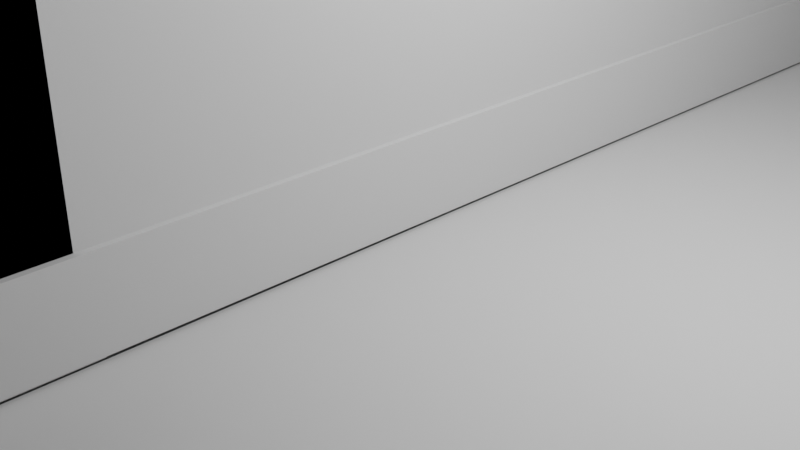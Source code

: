 # Source: backroom2.blend  (saved by Blender 2.93.21; exported with 4.5.12 LTS)
import bpy
from mathutils import Matrix  # noqa: F401  (used for matrix-valued properties, if any)

bpy.ops.wm.read_factory_settings(use_empty=True)
scene = bpy.context.scene
scene.name = 'Scene'

# ---- collections
col_collection = bpy.data.collections.new('Collection'); scene.collection.children.link(col_collection)

# ---- world
world_world = bpy.data.worlds.new('World'); scene.world = world_world
world_world.use_nodes = True; world_world.node_tree.nodes.clear()
_N = world_world.node_tree.nodes; _L = world_world.node_tree.links
n0 = _N.new('ShaderNodeOutputWorld'); n0.name = 'World Output'; n0.location = (300, 300)
n1 = _N.new('ShaderNodeBackground'); n1.name = 'Background'; n1.location = (10, 300)
n1.inputs[0].default_value = (0.05088, 0.05088, 0.05088, 1.0)
_L.new(n1.outputs[0], n0.inputs[0])
n0.is_active_output = True
world_world.color = (0.05088, 0.05088, 0.05088)
world_world.use_sun_shadow = False
world_world.sun_shadow_jitter_overblur = 0.0

# ---- cameras
cam_camera = bpy.data.cameras.new('Camera')
cam_camera.clip_end = 100.0
cam_camera.ortho_scale = 7.314

# ---- lights
light_light = bpy.data.lights.new('Light', 'POINT')
light_light.transmission_factor = 0.0
light_light.energy = 1000.0
light_light.shadow_soft_size = 0.1
light_light.shadow_maximum_resolution = 0.006
light_light.use_absolute_resolution = True

# ---- meshes
me_plane = bpy.data.meshes.new('Plane')
me_plane.from_pydata([(-1.0, -1.0, 0.0), (1.0, -1.0, 0.0), (-1.0, 1.0, 0.0), (1.0, 1.0, 0.0)], [], [(0, 1, 3, 2)])
_uv = me_plane.uv_layers.new(name='UVMap')
_uv.uv.foreach_set('vector', [0.0, 0.0, 1.0, 0.0, 1.0, 1.0, 0.0, 1.0])
me_plane.use_remesh_fix_poles = True
me_plane.use_remesh_preserve_attributes = False
me_plane.update()
me_plane_001 = bpy.data.meshes.new('Plane.001')
me_plane_001.from_pydata([(-1.0, -1.0, -0.5667), (1.0, -1.0, -0.5667), (-1.0, 1.0, -0.5667), (1.0, 1.0, -0.5667), (-1.0, 1.0, -0.03258), (1.0, 1.0, -0.03258), (1.0, -1.0, -0.03258), (-1.0, -1.0, -0.03258), (-1.336, 1.015, -0.1164), (1.219, 1.015, -0.1153), (-1.237, -1.02, -0.1191), (1.318, -1.02, -0.118), (-1.228, -1.02, -0.0201), (1.327, -1.02, -0.019), (1.228, 1.015, -0.01632), (-1.327, 1.015, -0.01742)], [], [(0, 1, 3, 2), (5, 4, 2, 3), (7, 6, 1, 0), (6, 5, 3, 1), (4, 7, 0, 2), (8, 10, 11, 9), (10, 8, 15, 12), (9, 11, 13, 14), (8, 9, 14, 15), (11, 10, 12, 13)])
_uv = me_plane_001.uv_layers.new(name='UVMap')
_uv.uv.foreach_set('vector', [0.0, 0.0, 1.0, 0.0, 1.0, 1.0, 0.0, 1.0, 1.0, 1.0, 0.0, 1.0, 0.0, 1.0, 1.0, 1.0, 0.0, 0.0, 1.0, 0.0, 1.0, 0.0, 0.0, 0.0, 1.0, 0.0, 1.0, 1.0, 1.0, 1.0, 1.0, 0.0, 0.0, 1.0, 0.0, 0.0, 0.0, 0.0, 0.0, 1.0, 0.0, 0.0, 0.0, 1.0, 1.0, 1.0, 1.0, 0.0, 0.0, 1.0, 0.0, 0.0, 0.0, 0.0, 0.0, 1.0, 1.0, 0.0, 1.0, 1.0, 1.0, 1.0, 1.0, 0.0, 0.0, 0.0, 1.0, 0.0, 1.0, 0.0, 0.0, 0.0, 1.0, 1.0, 0.0, 1.0, 0.0, 1.0, 1.0, 1.0])
me_plane_001.use_remesh_fix_poles = True
me_plane_001.use_remesh_preserve_attributes = False
me_plane_001.update()
me_plane_002 = bpy.data.meshes.new('Plane.002')
me_plane_002.from_pydata([(-1.0, -1.0, -0.5667), (1.0, -1.0, -0.5667), (-1.0, 1.0, -0.5667), (1.0, 1.0, -0.5667), (-1.0, 1.0, -0.03258), (1.0, 1.0, -0.03258), (1.0, -1.0, -0.03258), (-1.0, -1.0, -0.03258), (-1.336, 1.015, -0.1164), (1.219, 1.015, -0.1153), (-1.237, -1.02, -0.1191), (1.318, -1.02, -0.118), (-1.228, -1.02, -0.0201), (1.327, -1.02, -0.019), (1.228, 1.015, -0.01632), (-1.327, 1.015, -0.01742)], [], [(0, 1, 3, 2), (5, 4, 2, 3), (7, 6, 1, 0), (6, 5, 3, 1), (4, 7, 0, 2), (8, 10, 11, 9), (10, 8, 15, 12), (9, 11, 13, 14), (8, 9, 14, 15), (11, 10, 12, 13)])
_uv = me_plane_002.uv_layers.new(name='UVMap')
_uv.uv.foreach_set('vector', [0.0, 0.0, 1.0, 0.0, 1.0, 1.0, 0.0, 1.0, 1.0, 1.0, 0.0, 1.0, 0.0, 1.0, 1.0, 1.0, 0.0, 0.0, 1.0, 0.0, 1.0, 0.0, 0.0, 0.0, 1.0, 0.0, 1.0, 1.0, 1.0, 1.0, 1.0, 0.0, 0.0, 1.0, 0.0, 0.0, 0.0, 0.0, 0.0, 1.0, 0.0, 0.0, 0.0, 1.0, 1.0, 1.0, 1.0, 0.0, 0.0, 1.0, 0.0, 0.0, 0.0, 0.0, 0.0, 1.0, 1.0, 0.0, 1.0, 1.0, 1.0, 1.0, 1.0, 0.0, 0.0, 0.0, 1.0, 0.0, 1.0, 0.0, 0.0, 0.0, 1.0, 1.0, 0.0, 1.0, 0.0, 1.0, 1.0, 1.0])
me_plane_002.use_remesh_fix_poles = True
me_plane_002.use_remesh_preserve_attributes = False
me_plane_002.update()
me_plane_004 = bpy.data.meshes.new('Plane.004')
me_plane_004.from_pydata([(-1.0, -1.0, -0.5667), (1.0, -1.0, -0.5667), (-1.0, 1.0, -0.5667), (1.0, 1.0, -0.5667), (-1.0, 1.0, -0.03258), (1.0, 1.0, -0.03258), (1.0, -1.0, -0.03258), (-1.0, -1.0, -0.03258), (-1.336, 1.015, -0.1164), (1.219, 1.015, -0.1153), (-1.237, -1.02, -0.1191), (1.318, -1.02, -0.118), (-1.228, -1.02, -0.0201), (1.327, -1.02, -0.019), (1.228, 1.015, -0.01632), (-1.327, 1.015, -0.01742)], [], [(0, 1, 3, 2), (5, 4, 2, 3), (7, 6, 1, 0), (6, 5, 3, 1), (4, 7, 0, 2), (8, 10, 11, 9), (10, 8, 15, 12), (9, 11, 13, 14), (8, 9, 14, 15), (11, 10, 12, 13)])
_uv = me_plane_004.uv_layers.new(name='UVMap')
_uv.uv.foreach_set('vector', [0.0, 0.0, 1.0, 0.0, 1.0, 1.0, 0.0, 1.0, 1.0, 1.0, 0.0, 1.0, 0.0, 1.0, 1.0, 1.0, 0.0, 0.0, 1.0, 0.0, 1.0, 0.0, 0.0, 0.0, 1.0, 0.0, 1.0, 1.0, 1.0, 1.0, 1.0, 0.0, 0.0, 1.0, 0.0, 0.0, 0.0, 0.0, 0.0, 1.0, 0.0, 0.0, 0.0, 1.0, 1.0, 1.0, 1.0, 0.0, 0.0, 1.0, 0.0, 0.0, 0.0, 0.0, 0.0, 1.0, 1.0, 0.0, 1.0, 1.0, 1.0, 1.0, 1.0, 0.0, 0.0, 0.0, 1.0, 0.0, 1.0, 0.0, 0.0, 0.0, 1.0, 1.0, 0.0, 1.0, 0.0, 1.0, 1.0, 1.0])
me_plane_004.use_remesh_fix_poles = True
me_plane_004.use_remesh_preserve_attributes = False
me_plane_004.update()
me_plane_005 = bpy.data.meshes.new('Plane.005')
me_plane_005.from_pydata([(-1.0, -1.0, -0.5667), (1.0, -1.0, -0.5667), (-1.0, 1.0, -0.5667), (1.0, 1.0, -0.5667), (-1.0, 1.0, -0.03258), (1.0, 1.0, -0.03258), (1.0, -1.0, -0.03258), (-1.0, -1.0, -0.03258), (-1.336, 1.015, -0.1164), (1.219, 1.015, -0.1153), (-1.237, -1.02, -0.1191), (1.318, -1.02, -0.118), (-1.228, -1.02, -0.0201), (1.327, -1.02, -0.019), (1.228, 1.015, -0.01632), (-1.327, 1.015, -0.01742)], [], [(0, 1, 3, 2), (5, 4, 2, 3), (7, 6, 1, 0), (6, 5, 3, 1), (4, 7, 0, 2), (8, 10, 11, 9), (10, 8, 15, 12), (9, 11, 13, 14), (8, 9, 14, 15), (11, 10, 12, 13)])
_uv = me_plane_005.uv_layers.new(name='UVMap')
_uv.uv.foreach_set('vector', [0.0, 0.0, 1.0, 0.0, 1.0, 1.0, 0.0, 1.0, 1.0, 1.0, 0.0, 1.0, 0.0, 1.0, 1.0, 1.0, 0.0, 0.0, 1.0, 0.0, 1.0, 0.0, 0.0, 0.0, 1.0, 0.0, 1.0, 1.0, 1.0, 1.0, 1.0, 0.0, 0.0, 1.0, 0.0, 0.0, 0.0, 0.0, 0.0, 1.0, 0.0, 0.0, 0.0, 1.0, 1.0, 1.0, 1.0, 0.0, 0.0, 1.0, 0.0, 0.0, 0.0, 0.0, 0.0, 1.0, 1.0, 0.0, 1.0, 1.0, 1.0, 1.0, 1.0, 0.0, 0.0, 0.0, 1.0, 0.0, 1.0, 0.0, 0.0, 0.0, 1.0, 1.0, 0.0, 1.0, 0.0, 1.0, 1.0, 1.0])
me_plane_005.use_remesh_fix_poles = True
me_plane_005.use_remesh_preserve_attributes = False
me_plane_005.update()
me_plane_006 = bpy.data.meshes.new('Plane.006')
me_plane_006.from_pydata([(-1.0, -1.0, -0.5667), (1.0, -1.0, -0.5667), (-1.0, 1.0, -0.5667), (1.0, 1.0, -0.5667), (-1.0, 1.0, -0.03258), (1.0, 1.0, -0.03258), (1.0, -1.0, -0.03258), (-1.0, -1.0, -0.03258), (-1.336, 1.015, -0.1164), (1.219, 1.015, -0.1153), (-1.237, -1.02, -0.1191), (1.318, -1.02, -0.118), (-1.228, -1.02, -0.0201), (1.327, -1.02, -0.019), (1.228, 1.015, -0.01632), (-1.327, 1.015, -0.01742)], [], [(0, 1, 3, 2), (5, 4, 2, 3), (7, 6, 1, 0), (6, 5, 3, 1), (4, 7, 0, 2), (8, 10, 11, 9), (10, 8, 15, 12), (9, 11, 13, 14), (8, 9, 14, 15), (11, 10, 12, 13)])
_uv = me_plane_006.uv_layers.new(name='UVMap')
_uv.uv.foreach_set('vector', [0.0, 0.0, 1.0, 0.0, 1.0, 1.0, 0.0, 1.0, 1.0, 1.0, 0.0, 1.0, 0.0, 1.0, 1.0, 1.0, 0.0, 0.0, 1.0, 0.0, 1.0, 0.0, 0.0, 0.0, 1.0, 0.0, 1.0, 1.0, 1.0, 1.0, 1.0, 0.0, 0.0, 1.0, 0.0, 0.0, 0.0, 0.0, 0.0, 1.0, 0.0, 0.0, 0.0, 1.0, 1.0, 1.0, 1.0, 0.0, 0.0, 1.0, 0.0, 0.0, 0.0, 0.0, 0.0, 1.0, 1.0, 0.0, 1.0, 1.0, 1.0, 1.0, 1.0, 0.0, 0.0, 0.0, 1.0, 0.0, 1.0, 0.0, 0.0, 0.0, 1.0, 1.0, 0.0, 1.0, 0.0, 1.0, 1.0, 1.0])
me_plane_006.use_remesh_fix_poles = True
me_plane_006.use_remesh_preserve_attributes = False
me_plane_006.update()
me_plane_007 = bpy.data.meshes.new('Plane.007')
me_plane_007.from_pydata([(-1.0, -1.0, -0.5667), (1.0, -1.0, -0.5667), (-1.0, 1.0, -0.5667), (1.0, 1.0, -0.5667), (-1.0, 1.0, -0.03258), (1.0, 1.0, -0.03258), (1.0, -1.0, -0.03258), (-1.0, -1.0, -0.03258), (-1.336, 1.015, -0.1164), (1.219, 1.015, -0.1153), (-1.237, -1.02, -0.1191), (1.318, -1.02, -0.118), (-1.228, -1.02, -0.0201), (1.327, -1.02, -0.019), (1.228, 1.015, -0.01632), (-1.327, 1.015, -0.01742)], [], [(0, 1, 3, 2), (5, 4, 2, 3), (7, 6, 1, 0), (6, 5, 3, 1), (4, 7, 0, 2), (8, 10, 11, 9), (10, 8, 15, 12), (9, 11, 13, 14), (8, 9, 14, 15), (11, 10, 12, 13)])
_uv = me_plane_007.uv_layers.new(name='UVMap')
_uv.uv.foreach_set('vector', [0.0, 0.0, 1.0, 0.0, 1.0, 1.0, 0.0, 1.0, 1.0, 1.0, 0.0, 1.0, 0.0, 1.0, 1.0, 1.0, 0.0, 0.0, 1.0, 0.0, 1.0, 0.0, 0.0, 0.0, 1.0, 0.0, 1.0, 1.0, 1.0, 1.0, 1.0, 0.0, 0.0, 1.0, 0.0, 0.0, 0.0, 0.0, 0.0, 1.0, 0.0, 0.0, 0.0, 1.0, 1.0, 1.0, 1.0, 0.0, 0.0, 1.0, 0.0, 0.0, 0.0, 0.0, 0.0, 1.0, 1.0, 0.0, 1.0, 1.0, 1.0, 1.0, 1.0, 0.0, 0.0, 0.0, 1.0, 0.0, 1.0, 0.0, 0.0, 0.0, 1.0, 1.0, 0.0, 1.0, 0.0, 1.0, 1.0, 1.0])
me_plane_007.use_remesh_fix_poles = True
me_plane_007.use_remesh_preserve_attributes = False
me_plane_007.update()
me_plane_008 = bpy.data.meshes.new('Plane.008')
me_plane_008.from_pydata([(-1.0, -1.0, -0.5667), (1.0, -1.0, -0.5667), (-1.0, 1.0, -0.5667), (1.0, 1.0, -0.5667), (-1.0, 1.0, -0.03258), (1.0, 1.0, -0.03258), (1.0, -1.0, -0.03258), (-1.0, -1.0, -0.03258), (-1.336, 1.015, -0.1164), (1.219, 1.015, -0.1153), (-1.237, -1.02, -0.1191), (1.318, -1.02, -0.118), (-1.228, -1.02, -0.0201), (1.327, -1.02, -0.019), (1.228, 1.015, -0.01632), (-1.327, 1.015, -0.01742)], [], [(0, 1, 3, 2), (5, 4, 2, 3), (7, 6, 1, 0), (6, 5, 3, 1), (4, 7, 0, 2), (8, 10, 11, 9), (10, 8, 15, 12), (9, 11, 13, 14), (8, 9, 14, 15), (11, 10, 12, 13)])
_uv = me_plane_008.uv_layers.new(name='UVMap')
_uv.uv.foreach_set('vector', [0.0, 0.0, 1.0, 0.0, 1.0, 1.0, 0.0, 1.0, 1.0, 1.0, 0.0, 1.0, 0.0, 1.0, 1.0, 1.0, 0.0, 0.0, 1.0, 0.0, 1.0, 0.0, 0.0, 0.0, 1.0, 0.0, 1.0, 1.0, 1.0, 1.0, 1.0, 0.0, 0.0, 1.0, 0.0, 0.0, 0.0, 0.0, 0.0, 1.0, 0.0, 0.0, 0.0, 1.0, 1.0, 1.0, 1.0, 0.0, 0.0, 1.0, 0.0, 0.0, 0.0, 0.0, 0.0, 1.0, 1.0, 0.0, 1.0, 1.0, 1.0, 1.0, 1.0, 0.0, 0.0, 0.0, 1.0, 0.0, 1.0, 0.0, 0.0, 0.0, 1.0, 1.0, 0.0, 1.0, 0.0, 1.0, 1.0, 1.0])
me_plane_008.use_remesh_fix_poles = True
me_plane_008.use_remesh_preserve_attributes = False
me_plane_008.update()
me_plane_009 = bpy.data.meshes.new('Plane.009')
me_plane_009.from_pydata([(-1.0, -1.0, -0.5667), (1.0, -1.0, -0.5667), (-1.0, 1.0, -0.5667), (1.0, 1.0, -0.5667), (-1.0, 1.0, -0.03258), (1.0, 1.0, -0.03258), (1.0, -1.0, -0.03258), (-1.0, -1.0, -0.03258), (-1.336, 1.015, -0.1164), (1.219, 1.015, -0.1153), (-1.237, -1.02, -0.1191), (1.318, -1.02, -0.118), (-1.228, -1.02, -0.0201), (1.327, -1.02, -0.019), (1.228, 1.015, -0.01632), (-1.327, 1.015, -0.01742)], [], [(0, 1, 3, 2), (5, 4, 2, 3), (7, 6, 1, 0), (6, 5, 3, 1), (4, 7, 0, 2), (8, 10, 11, 9), (10, 8, 15, 12), (9, 11, 13, 14), (8, 9, 14, 15), (11, 10, 12, 13)])
_uv = me_plane_009.uv_layers.new(name='UVMap')
_uv.uv.foreach_set('vector', [0.0, 0.0, 1.0, 0.0, 1.0, 1.0, 0.0, 1.0, 1.0, 1.0, 0.0, 1.0, 0.0, 1.0, 1.0, 1.0, 0.0, 0.0, 1.0, 0.0, 1.0, 0.0, 0.0, 0.0, 1.0, 0.0, 1.0, 1.0, 1.0, 1.0, 1.0, 0.0, 0.0, 1.0, 0.0, 0.0, 0.0, 0.0, 0.0, 1.0, 0.0, 0.0, 0.0, 1.0, 1.0, 1.0, 1.0, 0.0, 0.0, 1.0, 0.0, 0.0, 0.0, 0.0, 0.0, 1.0, 1.0, 0.0, 1.0, 1.0, 1.0, 1.0, 1.0, 0.0, 0.0, 0.0, 1.0, 0.0, 1.0, 0.0, 0.0, 0.0, 1.0, 1.0, 0.0, 1.0, 0.0, 1.0, 1.0, 1.0])
me_plane_009.use_remesh_fix_poles = True
me_plane_009.use_remesh_preserve_attributes = False
me_plane_009.update()
me_plane_010 = bpy.data.meshes.new('Plane.010')
me_plane_010.from_pydata([(-1.0, -1.0, -0.5667), (1.0, -1.0, -0.5667), (-1.0, 1.0, -0.5667), (1.0, 1.0, -0.5667), (-1.0, 1.0, -0.03258), (1.0, 1.0, -0.03258), (1.0, -1.0, -0.03258), (-1.0, -1.0, -0.03258), (-1.336, 1.015, -0.1164), (1.219, 1.015, -0.1153), (-1.237, -1.02, -0.1191), (1.318, -1.02, -0.118), (-1.228, -1.02, -0.0201), (1.327, -1.02, -0.019), (1.228, 1.015, -0.01632), (-1.327, 1.015, -0.01742)], [], [(0, 1, 3, 2), (5, 4, 2, 3), (7, 6, 1, 0), (6, 5, 3, 1), (4, 7, 0, 2), (8, 10, 11, 9), (10, 8, 15, 12), (9, 11, 13, 14), (8, 9, 14, 15), (11, 10, 12, 13)])
_uv = me_plane_010.uv_layers.new(name='UVMap')
_uv.uv.foreach_set('vector', [0.0, 0.0, 1.0, 0.0, 1.0, 1.0, 0.0, 1.0, 1.0, 1.0, 0.0, 1.0, 0.0, 1.0, 1.0, 1.0, 0.0, 0.0, 1.0, 0.0, 1.0, 0.0, 0.0, 0.0, 1.0, 0.0, 1.0, 1.0, 1.0, 1.0, 1.0, 0.0, 0.0, 1.0, 0.0, 0.0, 0.0, 0.0, 0.0, 1.0, 0.0, 0.0, 0.0, 1.0, 1.0, 1.0, 1.0, 0.0, 0.0, 1.0, 0.0, 0.0, 0.0, 0.0, 0.0, 1.0, 1.0, 0.0, 1.0, 1.0, 1.0, 1.0, 1.0, 0.0, 0.0, 0.0, 1.0, 0.0, 1.0, 0.0, 0.0, 0.0, 1.0, 1.0, 0.0, 1.0, 0.0, 1.0, 1.0, 1.0])
me_plane_010.use_remesh_fix_poles = True
me_plane_010.use_remesh_preserve_attributes = False
me_plane_010.update()
me_plane_011 = bpy.data.meshes.new('Plane.011')
me_plane_011.from_pydata([(-1.0, -1.0, -0.5667), (1.0, -1.0, -0.5667), (-1.0, 1.0, -0.5667), (1.0, 1.0, -0.5667), (-1.0, 1.0, -0.03258), (1.0, 1.0, -0.03258), (1.0, -1.0, -0.03258), (-1.0, -1.0, -0.03258), (-1.336, 1.015, -0.1164), (1.219, 1.015, -0.1153), (-1.237, -1.02, -0.1191), (1.318, -1.02, -0.118), (-1.228, -1.02, -0.0201), (1.327, -1.02, -0.019), (1.228, 1.015, -0.01632), (-1.327, 1.015, -0.01742)], [], [(0, 1, 3, 2), (5, 4, 2, 3), (7, 6, 1, 0), (6, 5, 3, 1), (4, 7, 0, 2), (8, 10, 11, 9), (10, 8, 15, 12), (9, 11, 13, 14), (8, 9, 14, 15), (11, 10, 12, 13)])
_uv = me_plane_011.uv_layers.new(name='UVMap')
_uv.uv.foreach_set('vector', [0.0, 0.0, 1.0, 0.0, 1.0, 1.0, 0.0, 1.0, 1.0, 1.0, 0.0, 1.0, 0.0, 1.0, 1.0, 1.0, 0.0, 0.0, 1.0, 0.0, 1.0, 0.0, 0.0, 0.0, 1.0, 0.0, 1.0, 1.0, 1.0, 1.0, 1.0, 0.0, 0.0, 1.0, 0.0, 0.0, 0.0, 0.0, 0.0, 1.0, 0.0, 0.0, 0.0, 1.0, 1.0, 1.0, 1.0, 0.0, 0.0, 1.0, 0.0, 0.0, 0.0, 0.0, 0.0, 1.0, 1.0, 0.0, 1.0, 1.0, 1.0, 1.0, 1.0, 0.0, 0.0, 0.0, 1.0, 0.0, 1.0, 0.0, 0.0, 0.0, 1.0, 1.0, 0.0, 1.0, 0.0, 1.0, 1.0, 1.0])
me_plane_011.use_remesh_fix_poles = True
me_plane_011.use_remesh_preserve_attributes = False
me_plane_011.update()
me_plane_012 = bpy.data.meshes.new('Plane.012')
me_plane_012.from_pydata([(-1.0, -1.0, -0.5667), (1.0, -1.0, -0.5667), (-1.0, 1.0, -0.5667), (1.0, 1.0, -0.5667), (-1.0, 1.0, -0.03258), (1.0, 1.0, -0.03258), (1.0, -1.0, -0.03258), (-1.0, -1.0, -0.03258), (-1.336, 1.015, -0.1164), (1.219, 1.015, -0.1153), (-1.237, -1.02, -0.1191), (1.318, -1.02, -0.118), (-1.228, -1.02, -0.0201), (1.327, -1.02, -0.019), (1.228, 1.015, -0.01632), (-1.327, 1.015, -0.01742)], [], [(0, 1, 3, 2), (5, 4, 2, 3), (7, 6, 1, 0), (6, 5, 3, 1), (4, 7, 0, 2), (8, 10, 11, 9), (10, 8, 15, 12), (9, 11, 13, 14), (8, 9, 14, 15), (11, 10, 12, 13)])
_uv = me_plane_012.uv_layers.new(name='UVMap')
_uv.uv.foreach_set('vector', [0.0, 0.0, 1.0, 0.0, 1.0, 1.0, 0.0, 1.0, 1.0, 1.0, 0.0, 1.0, 0.0, 1.0, 1.0, 1.0, 0.0, 0.0, 1.0, 0.0, 1.0, 0.0, 0.0, 0.0, 1.0, 0.0, 1.0, 1.0, 1.0, 1.0, 1.0, 0.0, 0.0, 1.0, 0.0, 0.0, 0.0, 0.0, 0.0, 1.0, 0.0, 0.0, 0.0, 1.0, 1.0, 1.0, 1.0, 0.0, 0.0, 1.0, 0.0, 0.0, 0.0, 0.0, 0.0, 1.0, 1.0, 0.0, 1.0, 1.0, 1.0, 1.0, 1.0, 0.0, 0.0, 0.0, 1.0, 0.0, 1.0, 0.0, 0.0, 0.0, 1.0, 1.0, 0.0, 1.0, 0.0, 1.0, 1.0, 1.0])
me_plane_012.use_remesh_fix_poles = True
me_plane_012.use_remesh_preserve_attributes = False
me_plane_012.update()
me_plane_013 = bpy.data.meshes.new('Plane.013')
me_plane_013.from_pydata([(-1.0, -1.0, -0.5667), (1.0, -1.0, -0.5667), (-1.0, 1.0, -0.5667), (1.0, 1.0, -0.5667), (-1.0, 1.0, -0.03258), (1.0, 1.0, -0.03258), (1.0, -1.0, -0.03258), (-1.0, -1.0, -0.03258), (-1.336, 1.015, -0.1164), (1.219, 1.015, -0.1153), (-1.237, -1.02, -0.1191), (1.318, -1.02, -0.118), (-1.228, -1.02, -0.0201), (1.327, -1.02, -0.019), (1.228, 1.015, -0.01632), (-1.327, 1.015, -0.01742)], [], [(0, 1, 3, 2), (5, 4, 2, 3), (7, 6, 1, 0), (6, 5, 3, 1), (4, 7, 0, 2), (8, 10, 11, 9), (10, 8, 15, 12), (9, 11, 13, 14), (8, 9, 14, 15), (11, 10, 12, 13)])
_uv = me_plane_013.uv_layers.new(name='UVMap')
_uv.uv.foreach_set('vector', [0.0, 0.0, 1.0, 0.0, 1.0, 1.0, 0.0, 1.0, 1.0, 1.0, 0.0, 1.0, 0.0, 1.0, 1.0, 1.0, 0.0, 0.0, 1.0, 0.0, 1.0, 0.0, 0.0, 0.0, 1.0, 0.0, 1.0, 1.0, 1.0, 1.0, 1.0, 0.0, 0.0, 1.0, 0.0, 0.0, 0.0, 0.0, 0.0, 1.0, 0.0, 0.0, 0.0, 1.0, 1.0, 1.0, 1.0, 0.0, 0.0, 1.0, 0.0, 0.0, 0.0, 0.0, 0.0, 1.0, 1.0, 0.0, 1.0, 1.0, 1.0, 1.0, 1.0, 0.0, 0.0, 0.0, 1.0, 0.0, 1.0, 0.0, 0.0, 0.0, 1.0, 1.0, 0.0, 1.0, 0.0, 1.0, 1.0, 1.0])
me_plane_013.use_remesh_fix_poles = True
me_plane_013.use_remesh_preserve_attributes = False
me_plane_013.update()
me_plane_014 = bpy.data.meshes.new('Plane.014')
me_plane_014.from_pydata([(-1.0, -1.0, -0.5667), (1.0, -1.0, -0.5667), (-1.0, 1.0, -0.5667), (1.0, 1.0, -0.5667), (-1.0, 1.0, -0.03258), (1.0, 1.0, -0.03258), (1.0, -1.0, -0.03258), (-1.0, -1.0, -0.03258), (-1.336, 1.015, -0.1164), (1.219, 1.015, -0.1153), (-1.237, -1.02, -0.1191), (1.318, -1.02, -0.118), (-1.228, -1.02, -0.0201), (1.327, -1.02, -0.019), (1.228, 1.015, -0.01632), (-1.327, 1.015, -0.01742)], [], [(0, 1, 3, 2), (5, 4, 2, 3), (7, 6, 1, 0), (6, 5, 3, 1), (4, 7, 0, 2), (8, 10, 11, 9), (10, 8, 15, 12), (9, 11, 13, 14), (8, 9, 14, 15), (11, 10, 12, 13)])
_uv = me_plane_014.uv_layers.new(name='UVMap')
_uv.uv.foreach_set('vector', [0.0, 0.0, 1.0, 0.0, 1.0, 1.0, 0.0, 1.0, 1.0, 1.0, 0.0, 1.0, 0.0, 1.0, 1.0, 1.0, 0.0, 0.0, 1.0, 0.0, 1.0, 0.0, 0.0, 0.0, 1.0, 0.0, 1.0, 1.0, 1.0, 1.0, 1.0, 0.0, 0.0, 1.0, 0.0, 0.0, 0.0, 0.0, 0.0, 1.0, 0.0, 0.0, 0.0, 1.0, 1.0, 1.0, 1.0, 0.0, 0.0, 1.0, 0.0, 0.0, 0.0, 0.0, 0.0, 1.0, 1.0, 0.0, 1.0, 1.0, 1.0, 1.0, 1.0, 0.0, 0.0, 0.0, 1.0, 0.0, 1.0, 0.0, 0.0, 0.0, 1.0, 1.0, 0.0, 1.0, 0.0, 1.0, 1.0, 1.0])
me_plane_014.use_remesh_fix_poles = True
me_plane_014.use_remesh_preserve_attributes = False
me_plane_014.update()
me_plane_015 = bpy.data.meshes.new('Plane.015')
me_plane_015.from_pydata([(-1.0, -1.0, -0.5667), (1.0, -1.0, -0.5667), (-1.0, 1.0, -0.5667), (1.0, 1.0, -0.5667), (-1.0, 1.0, -0.03258), (1.0, 1.0, -0.03258), (1.0, -1.0, -0.03258), (-1.0, -1.0, -0.03258), (-1.336, 1.015, -0.1164), (1.219, 1.015, -0.1153), (-1.237, -1.02, -0.1191), (1.318, -1.02, -0.118), (-1.228, -1.02, -0.0201), (1.327, -1.02, -0.019), (1.228, 1.015, -0.01632), (-1.327, 1.015, -0.01742)], [], [(0, 1, 3, 2), (5, 4, 2, 3), (7, 6, 1, 0), (6, 5, 3, 1), (4, 7, 0, 2), (8, 10, 11, 9), (10, 8, 15, 12), (9, 11, 13, 14), (8, 9, 14, 15), (11, 10, 12, 13)])
_uv = me_plane_015.uv_layers.new(name='UVMap')
_uv.uv.foreach_set('vector', [0.0, 0.0, 1.0, 0.0, 1.0, 1.0, 0.0, 1.0, 1.0, 1.0, 0.0, 1.0, 0.0, 1.0, 1.0, 1.0, 0.0, 0.0, 1.0, 0.0, 1.0, 0.0, 0.0, 0.0, 1.0, 0.0, 1.0, 1.0, 1.0, 1.0, 1.0, 0.0, 0.0, 1.0, 0.0, 0.0, 0.0, 0.0, 0.0, 1.0, 0.0, 0.0, 0.0, 1.0, 1.0, 1.0, 1.0, 0.0, 0.0, 1.0, 0.0, 0.0, 0.0, 0.0, 0.0, 1.0, 1.0, 0.0, 1.0, 1.0, 1.0, 1.0, 1.0, 0.0, 0.0, 0.0, 1.0, 0.0, 1.0, 0.0, 0.0, 0.0, 1.0, 1.0, 0.0, 1.0, 0.0, 1.0, 1.0, 1.0])
me_plane_015.use_remesh_fix_poles = True
me_plane_015.use_remesh_preserve_attributes = False
me_plane_015.update()
me_plane_016 = bpy.data.meshes.new('Plane.016')
me_plane_016.from_pydata([(-1.0, -1.0, -0.5667), (1.0, -1.0, -0.5667), (-1.0, 1.0, -0.5667), (1.0, 1.0, -0.5667), (-1.0, 1.0, -0.03258), (1.0, 1.0, -0.03258), (1.0, -1.0, -0.03258), (-1.0, -1.0, -0.03258), (-1.336, 1.015, -0.1164), (1.219, 1.015, -0.1153), (-1.237, -1.02, -0.1191), (1.318, -1.02, -0.118), (-1.228, -1.02, -0.0201), (1.327, -1.02, -0.019), (1.228, 1.015, -0.01632), (-1.327, 1.015, -0.01742)], [], [(0, 1, 3, 2), (5, 4, 2, 3), (7, 6, 1, 0), (6, 5, 3, 1), (4, 7, 0, 2), (8, 10, 11, 9), (10, 8, 15, 12), (9, 11, 13, 14), (8, 9, 14, 15), (11, 10, 12, 13)])
_uv = me_plane_016.uv_layers.new(name='UVMap')
_uv.uv.foreach_set('vector', [0.0, 0.0, 1.0, 0.0, 1.0, 1.0, 0.0, 1.0, 1.0, 1.0, 0.0, 1.0, 0.0, 1.0, 1.0, 1.0, 0.0, 0.0, 1.0, 0.0, 1.0, 0.0, 0.0, 0.0, 1.0, 0.0, 1.0, 1.0, 1.0, 1.0, 1.0, 0.0, 0.0, 1.0, 0.0, 0.0, 0.0, 0.0, 0.0, 1.0, 0.0, 0.0, 0.0, 1.0, 1.0, 1.0, 1.0, 0.0, 0.0, 1.0, 0.0, 0.0, 0.0, 0.0, 0.0, 1.0, 1.0, 0.0, 1.0, 1.0, 1.0, 1.0, 1.0, 0.0, 0.0, 0.0, 1.0, 0.0, 1.0, 0.0, 0.0, 0.0, 1.0, 1.0, 0.0, 1.0, 0.0, 1.0, 1.0, 1.0])
me_plane_016.use_remesh_fix_poles = True
me_plane_016.use_remesh_preserve_attributes = False
me_plane_016.update()
me_plane_017 = bpy.data.meshes.new('Plane.017')
me_plane_017.from_pydata([(-1.0, -1.0, -0.5667), (1.0, -1.0, -0.5667), (-1.0, 1.0, -0.5667), (1.0, 1.0, -0.5667), (-1.0, 1.0, -0.03258), (1.0, 1.0, -0.03258), (1.0, -1.0, -0.03258), (-1.0, -1.0, -0.03258), (-1.336, 1.015, -0.1164), (1.219, 1.015, -0.1153), (-1.237, -1.02, -0.1191), (1.318, -1.02, -0.118), (-1.228, -1.02, -0.0201), (1.327, -1.02, -0.019), (1.228, 1.015, -0.01632), (-1.327, 1.015, -0.01742)], [], [(0, 1, 3, 2), (5, 4, 2, 3), (7, 6, 1, 0), (6, 5, 3, 1), (4, 7, 0, 2), (8, 10, 11, 9), (10, 8, 15, 12), (9, 11, 13, 14), (8, 9, 14, 15), (11, 10, 12, 13)])
_uv = me_plane_017.uv_layers.new(name='UVMap')
_uv.uv.foreach_set('vector', [0.0, 0.0, 1.0, 0.0, 1.0, 1.0, 0.0, 1.0, 1.0, 1.0, 0.0, 1.0, 0.0, 1.0, 1.0, 1.0, 0.0, 0.0, 1.0, 0.0, 1.0, 0.0, 0.0, 0.0, 1.0, 0.0, 1.0, 1.0, 1.0, 1.0, 1.0, 0.0, 0.0, 1.0, 0.0, 0.0, 0.0, 0.0, 0.0, 1.0, 0.0, 0.0, 0.0, 1.0, 1.0, 1.0, 1.0, 0.0, 0.0, 1.0, 0.0, 0.0, 0.0, 0.0, 0.0, 1.0, 1.0, 0.0, 1.0, 1.0, 1.0, 1.0, 1.0, 0.0, 0.0, 0.0, 1.0, 0.0, 1.0, 0.0, 0.0, 0.0, 1.0, 1.0, 0.0, 1.0, 0.0, 1.0, 1.0, 1.0])
me_plane_017.use_remesh_fix_poles = True
me_plane_017.use_remesh_preserve_attributes = False
me_plane_017.update()
me_plane_018 = bpy.data.meshes.new('Plane.018')
me_plane_018.from_pydata([(-1.0, -1.0, -0.5667), (1.0, -1.0, -0.5667), (-1.0, 1.0, -0.5667), (1.0, 1.0, -0.5667), (-1.0, 1.0, -0.03258), (1.0, 1.0, -0.03258), (1.0, -1.0, -0.03258), (-1.0, -1.0, -0.03258), (-1.336, 1.015, -0.1164), (1.219, 1.015, -0.1153), (-1.237, -1.02, -0.1191), (1.318, -1.02, -0.118), (-1.228, -1.02, -0.0201), (1.327, -1.02, -0.019), (1.228, 1.015, -0.01632), (-1.327, 1.015, -0.01742)], [], [(0, 1, 3, 2), (5, 4, 2, 3), (7, 6, 1, 0), (6, 5, 3, 1), (4, 7, 0, 2), (8, 10, 11, 9), (10, 8, 15, 12), (9, 11, 13, 14), (8, 9, 14, 15), (11, 10, 12, 13)])
_uv = me_plane_018.uv_layers.new(name='UVMap')
_uv.uv.foreach_set('vector', [0.0, 0.0, 1.0, 0.0, 1.0, 1.0, 0.0, 1.0, 1.0, 1.0, 0.0, 1.0, 0.0, 1.0, 1.0, 1.0, 0.0, 0.0, 1.0, 0.0, 1.0, 0.0, 0.0, 0.0, 1.0, 0.0, 1.0, 1.0, 1.0, 1.0, 1.0, 0.0, 0.0, 1.0, 0.0, 0.0, 0.0, 0.0, 0.0, 1.0, 0.0, 0.0, 0.0, 1.0, 1.0, 1.0, 1.0, 0.0, 0.0, 1.0, 0.0, 0.0, 0.0, 0.0, 0.0, 1.0, 1.0, 0.0, 1.0, 1.0, 1.0, 1.0, 1.0, 0.0, 0.0, 0.0, 1.0, 0.0, 1.0, 0.0, 0.0, 0.0, 1.0, 1.0, 0.0, 1.0, 0.0, 1.0, 1.0, 1.0])
me_plane_018.use_remesh_fix_poles = True
me_plane_018.use_remesh_preserve_attributes = False
me_plane_018.update()
me_plane_019 = bpy.data.meshes.new('Plane.019')
me_plane_019.from_pydata([(-1.0, -1.0, -0.5667), (1.0, -1.0, -0.5667), (-1.0, 1.0, -0.5667), (1.0, 1.0, -0.5667), (-1.0, 1.0, -0.03258), (1.0, 1.0, -0.03258), (1.0, -1.0, -0.03258), (-1.0, -1.0, -0.03258), (-1.336, 1.015, -0.1164), (1.219, 1.015, -0.1153), (-1.237, -1.02, -0.1191), (1.318, -1.02, -0.118), (-1.228, -1.02, -0.0201), (1.327, -1.02, -0.019), (1.228, 1.015, -0.01632), (-1.327, 1.015, -0.01742)], [], [(0, 1, 3, 2), (5, 4, 2, 3), (7, 6, 1, 0), (6, 5, 3, 1), (4, 7, 0, 2), (8, 10, 11, 9), (10, 8, 15, 12), (9, 11, 13, 14), (8, 9, 14, 15), (11, 10, 12, 13)])
_uv = me_plane_019.uv_layers.new(name='UVMap')
_uv.uv.foreach_set('vector', [0.0, 0.0, 1.0, 0.0, 1.0, 1.0, 0.0, 1.0, 1.0, 1.0, 0.0, 1.0, 0.0, 1.0, 1.0, 1.0, 0.0, 0.0, 1.0, 0.0, 1.0, 0.0, 0.0, 0.0, 1.0, 0.0, 1.0, 1.0, 1.0, 1.0, 1.0, 0.0, 0.0, 1.0, 0.0, 0.0, 0.0, 0.0, 0.0, 1.0, 0.0, 0.0, 0.0, 1.0, 1.0, 1.0, 1.0, 0.0, 0.0, 1.0, 0.0, 0.0, 0.0, 0.0, 0.0, 1.0, 1.0, 0.0, 1.0, 1.0, 1.0, 1.0, 1.0, 0.0, 0.0, 0.0, 1.0, 0.0, 1.0, 0.0, 0.0, 0.0, 1.0, 1.0, 0.0, 1.0, 0.0, 1.0, 1.0, 1.0])
me_plane_019.use_remesh_fix_poles = True
me_plane_019.use_remesh_preserve_attributes = False
me_plane_019.update()
me_plane_020 = bpy.data.meshes.new('Plane.020')
me_plane_020.from_pydata([(-1.0, -1.0, -0.5667), (1.0, -1.0, -0.5667), (-1.0, 1.0, -0.5667), (1.0, 1.0, -0.5667), (-1.0, 1.0, -0.03258), (1.0, 1.0, -0.03258), (1.0, -1.0, -0.03258), (-1.0, -1.0, -0.03258), (-1.336, 1.015, -0.1164), (1.219, 1.015, -0.1153), (-1.237, -1.02, -0.1191), (1.318, -1.02, -0.118), (-1.228, -1.02, -0.0201), (1.327, -1.02, -0.019), (1.228, 1.015, -0.01632), (-1.327, 1.015, -0.01742)], [], [(0, 1, 3, 2), (5, 4, 2, 3), (7, 6, 1, 0), (6, 5, 3, 1), (4, 7, 0, 2), (8, 10, 11, 9), (10, 8, 15, 12), (9, 11, 13, 14), (8, 9, 14, 15), (11, 10, 12, 13)])
_uv = me_plane_020.uv_layers.new(name='UVMap')
_uv.uv.foreach_set('vector', [0.0, 0.0, 1.0, 0.0, 1.0, 1.0, 0.0, 1.0, 1.0, 1.0, 0.0, 1.0, 0.0, 1.0, 1.0, 1.0, 0.0, 0.0, 1.0, 0.0, 1.0, 0.0, 0.0, 0.0, 1.0, 0.0, 1.0, 1.0, 1.0, 1.0, 1.0, 0.0, 0.0, 1.0, 0.0, 0.0, 0.0, 0.0, 0.0, 1.0, 0.0, 0.0, 0.0, 1.0, 1.0, 1.0, 1.0, 0.0, 0.0, 1.0, 0.0, 0.0, 0.0, 0.0, 0.0, 1.0, 1.0, 0.0, 1.0, 1.0, 1.0, 1.0, 1.0, 0.0, 0.0, 0.0, 1.0, 0.0, 1.0, 0.0, 0.0, 0.0, 1.0, 1.0, 0.0, 1.0, 0.0, 1.0, 1.0, 1.0])
me_plane_020.use_remesh_fix_poles = True
me_plane_020.use_remesh_preserve_attributes = False
me_plane_020.update()
me_plane_021 = bpy.data.meshes.new('Plane.021')
me_plane_021.from_pydata([(-1.0, -1.0, -0.5667), (1.0, -1.0, -0.5667), (-1.0, 1.0, -0.5667), (1.0, 1.0, -0.5667), (-1.0, 1.0, -0.03258), (1.0, 1.0, -0.03258), (1.0, -1.0, -0.03258), (-1.0, -1.0, -0.03258), (-1.336, 1.015, -0.1164), (1.219, 1.015, -0.1153), (-1.237, -1.02, -0.1191), (1.318, -1.02, -0.118), (-1.228, -1.02, -0.0201), (1.327, -1.02, -0.019), (1.228, 1.015, -0.01632), (-1.327, 1.015, -0.01742)], [], [(0, 1, 3, 2), (5, 4, 2, 3), (7, 6, 1, 0), (6, 5, 3, 1), (4, 7, 0, 2), (8, 10, 11, 9), (10, 8, 15, 12), (9, 11, 13, 14), (8, 9, 14, 15), (11, 10, 12, 13)])
_uv = me_plane_021.uv_layers.new(name='UVMap')
_uv.uv.foreach_set('vector', [0.0, 0.0, 1.0, 0.0, 1.0, 1.0, 0.0, 1.0, 1.0, 1.0, 0.0, 1.0, 0.0, 1.0, 1.0, 1.0, 0.0, 0.0, 1.0, 0.0, 1.0, 0.0, 0.0, 0.0, 1.0, 0.0, 1.0, 1.0, 1.0, 1.0, 1.0, 0.0, 0.0, 1.0, 0.0, 0.0, 0.0, 0.0, 0.0, 1.0, 0.0, 0.0, 0.0, 1.0, 1.0, 1.0, 1.0, 0.0, 0.0, 1.0, 0.0, 0.0, 0.0, 0.0, 0.0, 1.0, 1.0, 0.0, 1.0, 1.0, 1.0, 1.0, 1.0, 0.0, 0.0, 0.0, 1.0, 0.0, 1.0, 0.0, 0.0, 0.0, 1.0, 1.0, 0.0, 1.0, 0.0, 1.0, 1.0, 1.0])
me_plane_021.use_remesh_fix_poles = True
me_plane_021.use_remesh_preserve_attributes = False
me_plane_021.update()
me_plane_022 = bpy.data.meshes.new('Plane.022')
me_plane_022.from_pydata([(-1.0, -1.0, -0.5667), (1.0, -1.0, -0.5667), (-1.0, 1.0, -0.5667), (1.0, 1.0, -0.5667), (-1.0, 1.0, -0.03258), (1.0, 1.0, -0.03258), (1.0, -1.0, -0.03258), (-1.0, -1.0, -0.03258), (-1.336, 1.015, -0.1164), (1.219, 1.015, -0.1153), (-1.237, -1.02, -0.1191), (1.318, -1.02, -0.118), (-1.228, -1.02, -0.0201), (1.327, -1.02, -0.019), (1.228, 1.015, -0.01632), (-1.327, 1.015, -0.01742)], [], [(0, 1, 3, 2), (5, 4, 2, 3), (7, 6, 1, 0), (6, 5, 3, 1), (4, 7, 0, 2), (8, 10, 11, 9), (10, 8, 15, 12), (9, 11, 13, 14), (8, 9, 14, 15), (11, 10, 12, 13)])
_uv = me_plane_022.uv_layers.new(name='UVMap')
_uv.uv.foreach_set('vector', [0.0, 0.0, 1.0, 0.0, 1.0, 1.0, 0.0, 1.0, 1.0, 1.0, 0.0, 1.0, 0.0, 1.0, 1.0, 1.0, 0.0, 0.0, 1.0, 0.0, 1.0, 0.0, 0.0, 0.0, 1.0, 0.0, 1.0, 1.0, 1.0, 1.0, 1.0, 0.0, 0.0, 1.0, 0.0, 0.0, 0.0, 0.0, 0.0, 1.0, 0.0, 0.0, 0.0, 1.0, 1.0, 1.0, 1.0, 0.0, 0.0, 1.0, 0.0, 0.0, 0.0, 0.0, 0.0, 1.0, 1.0, 0.0, 1.0, 1.0, 1.0, 1.0, 1.0, 0.0, 0.0, 0.0, 1.0, 0.0, 1.0, 0.0, 0.0, 0.0, 1.0, 1.0, 0.0, 1.0, 0.0, 1.0, 1.0, 1.0])
me_plane_022.use_remesh_fix_poles = True
me_plane_022.use_remesh_preserve_attributes = False
me_plane_022.update()
me_cube_001 = bpy.data.meshes.new('Cube.001')
me_cube_001.from_pydata([(-15.48, -1.0, -12.44), (-15.48, -1.0, 1.049), (-15.48, 1.0, -12.44), (-15.48, 1.0, 1.049), (15.48, -1.0, -12.44), (15.48, -1.0, 1.049), (15.48, 1.0, -12.44), (15.48, 1.0, 1.049), (-15.48, -21.03, -12.44), (-15.48, -21.03, 1.049), (-15.48, -19.03, -12.44), (-15.48, -19.03, 1.049), (15.48, -21.03, -12.44), (15.48, -21.03, 1.049), (15.48, -19.03, -12.44), (15.48, -19.03, 1.049)], [], [(0, 1, 3, 2), (2, 3, 7, 6), (6, 7, 5, 4), (4, 5, 1, 0), (2, 6, 4, 0), (7, 3, 1, 5), (8, 9, 11, 10), (10, 11, 15, 14), (14, 15, 13, 12), (12, 13, 9, 8), (10, 14, 12, 8), (15, 11, 9, 13)])
_uv = me_cube_001.uv_layers.new(name='UVMap')
_uv.uv.foreach_set('vector', [0.375, 0.0, 0.625, 0.0, 0.625, 0.25, 0.375, 0.25, 0.375, 0.25, 0.625, 0.25, 0.625, 0.5, 0.375, 0.5, 0.375, 0.5, 0.625, 0.5, 0.625, 0.75, 0.375, 0.75, 0.375, 0.75, 0.625, 0.75, 0.625, 1.0, 0.375, 1.0, 0.125, 0.5, 0.375, 0.5, 0.375, 0.75, 0.125, 0.75, 0.625, 0.5, 0.875, 0.5, 0.875, 0.75, 0.625, 0.75, 0.375, 0.0, 0.625, 0.0, 0.625, 0.25, 0.375, 0.25, 0.375, 0.25, 0.625, 0.25, 0.625, 0.5, 0.375, 0.5, 0.375, 0.5, 0.625, 0.5, 0.625, 0.75, 0.375, 0.75, 0.375, 0.75, 0.625, 0.75, 0.625, 1.0, 0.375, 1.0, 0.125, 0.5, 0.375, 0.5, 0.375, 0.75, 0.125, 0.75, 0.625, 0.5, 0.875, 0.5, 0.875, 0.75, 0.625, 0.75])
me_cube_001.use_remesh_fix_poles = True
me_cube_001.use_remesh_preserve_attributes = False
me_cube_001.update()
me_cube_002 = bpy.data.meshes.new('Cube.002')
me_cube_002.from_pydata([(-15.48, -1.0, -12.44), (-15.48, -1.0, 1.049), (-15.48, 1.0, -12.44), (-15.48, 1.0, 1.049), (15.48, -1.0, -12.44), (15.48, -1.0, 1.049), (15.48, 1.0, -12.44), (15.48, 1.0, 1.049)], [], [(0, 1, 3, 2), (2, 3, 7, 6), (6, 7, 5, 4), (4, 5, 1, 0), (2, 6, 4, 0), (7, 3, 1, 5)])
_uv = me_cube_002.uv_layers.new(name='UVMap')
_uv.uv.foreach_set('vector', [0.375, 0.0, 0.625, 0.0, 0.625, 0.25, 0.375, 0.25, 0.375, 0.25, 0.625, 0.25, 0.625, 0.5, 0.375, 0.5, 0.375, 0.5, 0.625, 0.5, 0.625, 0.75, 0.375, 0.75, 0.375, 0.75, 0.625, 0.75, 0.625, 1.0, 0.375, 1.0, 0.125, 0.5, 0.375, 0.5, 0.375, 0.75, 0.125, 0.75, 0.625, 0.5, 0.875, 0.5, 0.875, 0.75, 0.625, 0.75])
me_cube_002.use_remesh_fix_poles = True
me_cube_002.use_remesh_preserve_attributes = False
me_cube_002.update()
me_cube_003 = bpy.data.meshes.new('Cube.003')
me_cube_003.from_pydata([(-15.48, -21.03, -12.44), (-15.48, -21.03, 1.049), (-15.48, -19.03, -12.44), (-15.48, -19.03, 1.049), (15.48, -21.03, -12.44), (15.48, -21.03, 1.049), (15.48, -19.03, -12.44), (15.48, -19.03, 1.049)], [], [(0, 1, 3, 2), (2, 3, 7, 6), (6, 7, 5, 4), (4, 5, 1, 0), (2, 6, 4, 0), (7, 3, 1, 5)])
_uv = me_cube_003.uv_layers.new(name='UVMap')
_uv.uv.foreach_set('vector', [0.375, 0.0, 0.625, 0.0, 0.625, 0.25, 0.375, 0.25, 0.375, 0.25, 0.625, 0.25, 0.625, 0.5, 0.375, 0.5, 0.375, 0.5, 0.625, 0.5, 0.625, 0.75, 0.375, 0.75, 0.375, 0.75, 0.625, 0.75, 0.625, 1.0, 0.375, 1.0, 0.125, 0.5, 0.375, 0.5, 0.375, 0.75, 0.125, 0.75, 0.625, 0.5, 0.875, 0.5, 0.875, 0.75, 0.625, 0.75])
me_cube_003.use_remesh_fix_poles = True
me_cube_003.use_remesh_preserve_attributes = False
me_cube_003.update()

# ---- objects
ob_light = bpy.data.objects.new('Light', light_light)
ob_camera = bpy.data.objects.new('Camera', cam_camera)
ob_plane = bpy.data.objects.new('Plane', me_plane)
ob_plane_001 = bpy.data.objects.new('Plane.001', me_plane_001)
ob_plane_002 = bpy.data.objects.new('Plane.002', me_plane_002)
ob_plane_004 = bpy.data.objects.new('Plane.004', me_plane_004)
ob_plane_003 = bpy.data.objects.new('Plane.003', me_plane_005)
ob_plane_005 = bpy.data.objects.new('Plane.005', me_plane_006)
ob_plane_006 = bpy.data.objects.new('Plane.006', me_plane_007)
ob_plane_007 = bpy.data.objects.new('Plane.007', me_plane_008)
ob_plane_008 = bpy.data.objects.new('Plane.008', me_plane_009)
ob_plane_009 = bpy.data.objects.new('Plane.009', me_plane_010)
ob_plane_010 = bpy.data.objects.new('Plane.010', me_plane_011)
ob_plane_011 = bpy.data.objects.new('Plane.011', me_plane_012)
ob_plane_012 = bpy.data.objects.new('Plane.012', me_plane_013)
ob_plane_013 = bpy.data.objects.new('Plane.013', me_plane_014)
ob_plane_014 = bpy.data.objects.new('Plane.014', me_plane_015)
ob_plane_015 = bpy.data.objects.new('Plane.015', me_plane_016)
ob_plane_016 = bpy.data.objects.new('Plane.016', me_plane_017)
ob_plane_017 = bpy.data.objects.new('Plane.017', me_plane_018)
ob_plane_018 = bpy.data.objects.new('Plane.018', me_plane_019)
ob_plane_019 = bpy.data.objects.new('Plane.019', me_plane_020)
ob_plane_020 = bpy.data.objects.new('Plane.020', me_plane_021)
ob_plane_021 = bpy.data.objects.new('Plane.021', me_plane_022)
ob_cube = bpy.data.objects.new('Cube', me_cube_001)
ob_cube_001 = bpy.data.objects.new('Cube.001', me_cube_002)
ob_cube_002 = bpy.data.objects.new('Cube.002', me_cube_003)

# ---- transforms, parenting, visibility, modifiers, constraints
ob_light.location = (4.076, 1.005, 5.904)
ob_light.rotation_euler = (0.6503, 0.05522, 1.866)
ob_light.lock_rotations_4d = False
ob_light.empty_display_type = 'ARROWS'
ob_light.color = (0.0, 0.0, 0.0, 0.0)
ob_light.lineart.crease_threshold = 0.0
ob_camera.location = (7.359, -6.926, 4.958)
ob_camera.rotation_euler = (1.109, 0.0, 0.8149)
ob_camera.lock_rotations_4d = False
ob_camera.empty_display_type = 'ARROWS'
ob_camera.color = (0.0, 0.0, 0.0, 0.0)
ob_camera.display_type = 'WIRE'
ob_camera.lineart.crease_threshold = 0.0
ob_plane.location = (2.154, 0.0, 0.0)
ob_plane.scale = (37.61, 37.61, 86.65)
ob_plane_001.location = (0.0, 0.0, -0.1281)
ob_plane_001.scale = (0.2218, 8.488, -9.623)
ob_plane_002.location = (0.0, -16.83, -0.1281)
ob_plane_002.scale = (0.2218, 8.488, -9.623)
ob_plane_004.location = (0.0, 16.94, -0.1281)
ob_plane_004.scale = (0.2218, 8.488, -9.623)
ob_plane_003.location = (12.15, 37.31, -0.1281)
ob_plane_003.rotation_euler = (0.0, -0.0, -1.571)
ob_plane_003.scale = (0.2218, 8.488, -9.623)
ob_plane_005.location = (-4.68, 37.31, -0.1281)
ob_plane_005.rotation_euler = (0.0, -0.0, -1.571)
ob_plane_005.scale = (0.2218, 8.488, -9.623)
ob_plane_006.location = (29.09, 37.31, -0.1281)
ob_plane_006.rotation_euler = (0.0, -0.0, -1.571)
ob_plane_006.scale = (0.2218, 8.488, -9.623)
ob_plane_007.location = (12.19, 11.81, -0.1281)
ob_plane_007.rotation_euler = (0.0, -0.0, -3.147)
ob_plane_007.scale = (0.2218, 8.488, -9.623)
ob_plane_008.location = (12.29, 28.64, -0.1281)
ob_plane_008.rotation_euler = (0.0, -0.0, -3.147)
ob_plane_008.scale = (0.2218, 8.488, -9.623)
ob_plane_009.location = (12.09, -5.131, -0.1281)
ob_plane_009.rotation_euler = (0.0, -0.0, -3.147)
ob_plane_009.scale = (0.2218, 8.488, -9.623)
ob_plane_010.location = (-21.39, 37.31, -0.1281)
ob_plane_010.rotation_euler = (0.0, -0.0, -1.571)
ob_plane_010.scale = (0.2218, 8.488, -9.623)
ob_plane_011.location = (-8.76, -0.0623, -0.1281)
ob_plane_011.rotation_euler = (0.0, -0.0, -1.571)
ob_plane_011.scale = (0.2218, 8.488, -9.623)
ob_plane_012.location = (-25.78, -0.0623, -0.1281)
ob_plane_012.rotation_euler = (0.0, -0.0, -1.571)
ob_plane_012.scale = (0.2218, 8.488, -9.623)
ob_plane_013.location = (-29.88, 17.74, -0.1281)
ob_plane_013.scale = (0.2218, 8.488, -9.623)
ob_plane_014.location = (-29.88, 0.9143, -0.1281)
ob_plane_014.scale = (0.2218, 8.488, -9.623)
ob_plane_015.location = (-29.88, 34.69, -0.1281)
ob_plane_015.scale = (0.2218, 8.488, -9.623)
ob_plane_016.location = (12.19, 11.81, -0.1281)
ob_plane_016.rotation_euler = (0.0, -0.0, -3.147)
ob_plane_016.scale = (0.2218, 8.488, -9.623)
ob_plane_017.location = (12.09, -5.131, -0.1281)
ob_plane_017.rotation_euler = (0.0, -0.0, -3.147)
ob_plane_017.scale = (0.2218, 8.488, -9.623)
ob_plane_018.location = (12.06, -12.33, -0.1281)
ob_plane_018.rotation_euler = (0.0, -0.0, -3.147)
ob_plane_018.scale = (0.2218, 8.488, -9.623)
ob_plane_019.location = (11.96, -29.27, -0.1281)
ob_plane_019.rotation_euler = (0.0, -0.0, -3.147)
ob_plane_019.scale = (0.2218, 8.488, -9.623)
ob_plane_020.location = (0.0, -12.1, -0.1281)
ob_plane_020.scale = (0.2218, 8.488, -9.623)
ob_plane_021.location = (0.0, -28.92, -0.1281)
ob_plane_021.scale = (0.2218, 8.488, -9.623)
ob_cube.location = (5.692, -37.3, -1.123)
ob_cube.scale = (1.0, 1.0, 1.021)
ob_cube_001.location = (21.22, -42.95, -1.093)
ob_cube_001.rotation_euler = (-0.01773, 0.001334, -1.571)
ob_cube_001.scale = (1.0, 1.0, 1.021)
ob_cube_002.location = (11.24, -42.86, -1.409)
ob_cube_002.rotation_euler = (-0.01773, 0.001334, -1.571)
ob_cube_002.scale = (1.0, 1.0, 1.021)

# ---- collection membership
col_collection.objects.link(ob_light)
col_collection.objects.link(ob_camera)
col_collection.objects.link(ob_plane)
col_collection.objects.link(ob_plane_001)
col_collection.objects.link(ob_plane_002)
col_collection.objects.link(ob_plane_004)
col_collection.objects.link(ob_plane_003)
col_collection.objects.link(ob_plane_005)
col_collection.objects.link(ob_plane_006)
col_collection.objects.link(ob_plane_007)
col_collection.objects.link(ob_plane_008)
col_collection.objects.link(ob_plane_009)
col_collection.objects.link(ob_plane_010)
col_collection.objects.link(ob_plane_011)
col_collection.objects.link(ob_plane_012)
col_collection.objects.link(ob_plane_013)
col_collection.objects.link(ob_plane_014)
col_collection.objects.link(ob_plane_015)
col_collection.objects.link(ob_plane_016)
col_collection.objects.link(ob_plane_017)
col_collection.objects.link(ob_plane_018)
col_collection.objects.link(ob_plane_019)
col_collection.objects.link(ob_plane_020)
col_collection.objects.link(ob_plane_021)
col_collection.objects.link(ob_cube)
col_collection.objects.link(ob_cube_001)
col_collection.objects.link(ob_cube_002)

# ---- scene / render settings (as saved in the file)
scene.camera = ob_camera
scene.frame_start = 1; scene.frame_end = 250; scene.frame_set(1)
scene.render.engine = 'BLENDER_EEVEE_NEXT'
scene.cycles.use_denoising = False
scene.cycles.samples = 128
scene.cycles.sampling_pattern = 'TABULATED_SOBOL'
scene.cycles.use_adaptive_sampling = False
scene.cycles.use_light_tree = False
scene.view_settings.view_transform = 'Filmic'
bpy.context.view_layer.update()
